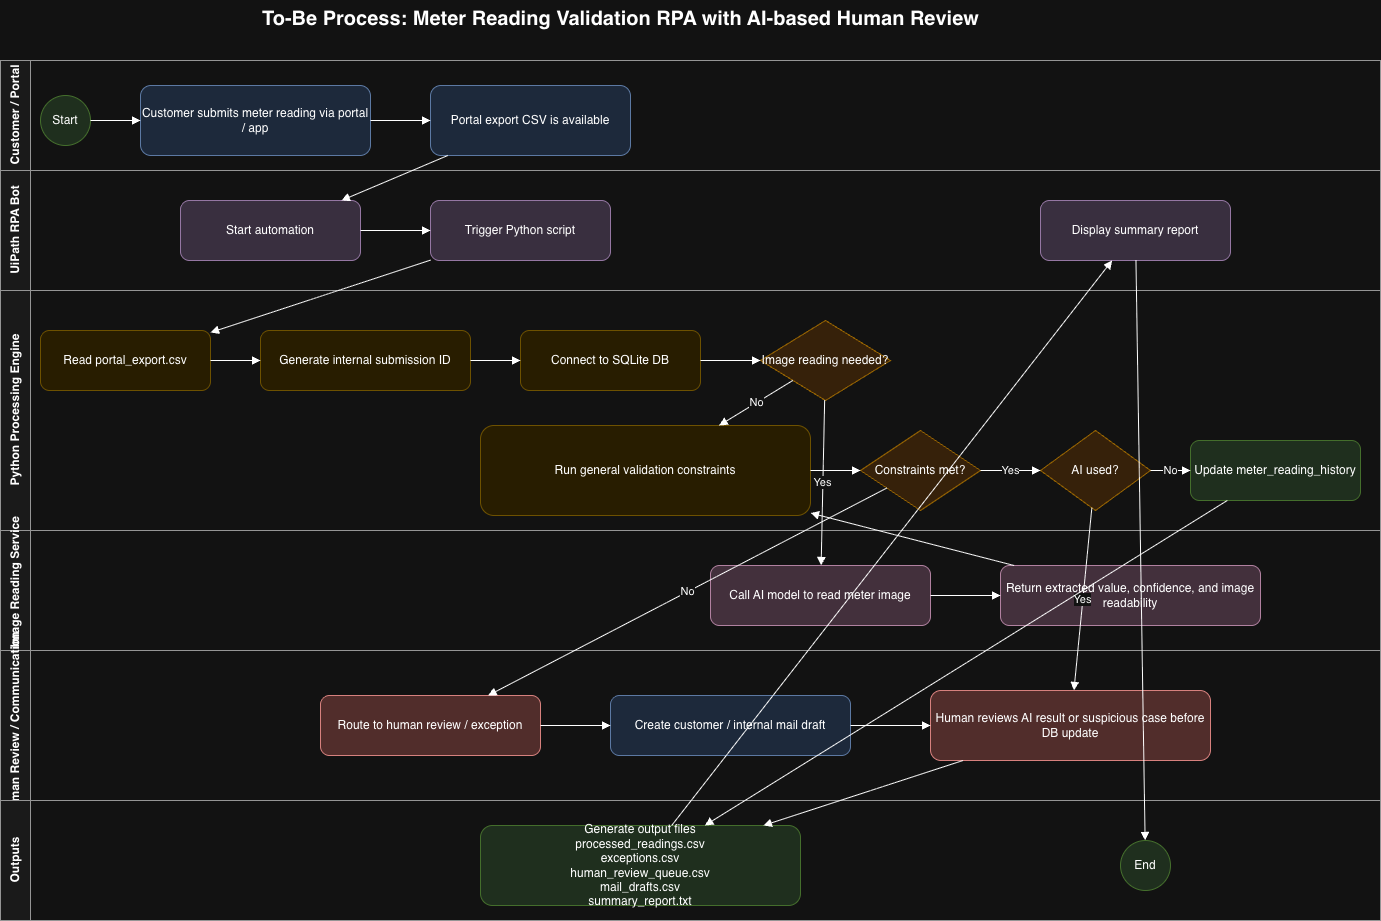

The diagram above was exported from draw.io. Its source (the exported page's mxGraphModel, read from the mxfile embedded in the PNG):
<mxGraphModel dx="1629" dy="1185" grid="1" gridSize="10" guides="1" tooltips="1" connect="1" arrows="1" fold="1" page="1" pageScale="1" pageWidth="1500" pageHeight="1000" math="0" shadow="0">
  <root>
    <mxCell id="0" />
    <mxCell id="1" parent="0" />
    <mxCell id="title" parent="1" style="text;html=1;strokeColor=none;fillColor=none;fontSize=20;fontStyle=1" value="To-Be Process: Meter Reading Validation RPA with AI-based Human Review" vertex="1">
      <mxGeometry height="40" width="850" x="300" y="20" as="geometry" />
    </mxCell>
    <mxCell id="lane_customer" parent="1" style="swimlane;html=1;startSize=30;horizontal=0;fillColor=#f5f5f5;strokeColor=#666666;fontStyle=1" value="Customer / Portal" vertex="1">
      <mxGeometry height="110" width="1380" x="40" y="80" as="geometry" />
    </mxCell>
    <mxCell id="lane_uipath" parent="1" style="swimlane;html=1;startSize=30;horizontal=0;fillColor=#f5f5f5;strokeColor=#666666;fontStyle=1" value="UiPath RPA Bot" vertex="1">
      <mxGeometry height="120" width="1380" x="40" y="190" as="geometry" />
    </mxCell>
    <mxCell id="lane_python" parent="1" style="swimlane;html=1;startSize=30;horizontal=0;fillColor=#f5f5f5;strokeColor=#666666;fontStyle=1" value="Python Processing Engine" vertex="1">
      <mxGeometry height="240" width="1380" x="40" y="310" as="geometry" />
    </mxCell>
    <mxCell id="lane_ai" parent="1" style="swimlane;html=1;startSize=30;horizontal=0;fillColor=#f5f5f5;strokeColor=#666666;fontStyle=1" value="AI Image Reading Service" vertex="1">
      <mxGeometry height="120" width="1380" x="40" y="550" as="geometry" />
    </mxCell>
    <mxCell id="lane_review" parent="1" style="swimlane;html=1;startSize=30;horizontal=0;fillColor=#f5f5f5;strokeColor=#666666;fontStyle=1" value="Human Review / Communication" vertex="1">
      <mxGeometry height="150" width="1380" x="40" y="670" as="geometry" />
    </mxCell>
    <mxCell id="lane_output" parent="1" style="swimlane;html=1;startSize=30;horizontal=0;fillColor=#f5f5f5;strokeColor=#666666;fontStyle=1" value="Outputs" vertex="1">
      <mxGeometry height="120" width="1380" x="40" y="820" as="geometry" />
    </mxCell>
    <mxCell id="start" parent="1" style="ellipse;whiteSpace=wrap;html=1;aspect=fixed;fillColor=#d5e8d4;strokeColor=#82b366" value="Start" vertex="1">
      <mxGeometry height="50" width="50" x="80" y="115" as="geometry" />
    </mxCell>
    <mxCell id="submit" parent="1" style="rounded=1;whiteSpace=wrap;html=1;fillColor=#dae8fc;strokeColor=#6c8ebf" value="Customer submits meter reading via portal / app" vertex="1">
      <mxGeometry height="70" width="230" x="180" y="105" as="geometry" />
    </mxCell>
    <mxCell id="export_csv" parent="1" style="rounded=1;whiteSpace=wrap;html=1;fillColor=#dae8fc;strokeColor=#6c8ebf" value="Portal export CSV is available" vertex="1">
      <mxGeometry height="70" width="200" x="470" y="105" as="geometry" />
    </mxCell>
    <mxCell id="start_automation" parent="1" style="rounded=1;whiteSpace=wrap;html=1;fillColor=#e1d5e7;strokeColor=#9673a6" value="Start automation" vertex="1">
      <mxGeometry height="60" width="180" x="220" y="220" as="geometry" />
    </mxCell>
    <mxCell id="trigger_python" parent="1" style="rounded=1;whiteSpace=wrap;html=1;fillColor=#e1d5e7;strokeColor=#9673a6" value="Trigger Python script" vertex="1">
      <mxGeometry height="60" width="180" x="470" y="220" as="geometry" />
    </mxCell>
    <mxCell id="display_summary" parent="1" style="rounded=1;whiteSpace=wrap;html=1;fillColor=#e1d5e7;strokeColor=#9673a6" value="Display summary report" vertex="1">
      <mxGeometry height="60" width="190" x="1080" y="220" as="geometry" />
    </mxCell>
    <mxCell id="read_csv" parent="1" style="rounded=1;whiteSpace=wrap;html=1;fillColor=#fff2cc;strokeColor=#d6b656" value="Read portal_export.csv" vertex="1">
      <mxGeometry height="60" width="170" x="80" y="350" as="geometry" />
    </mxCell>
    <mxCell id="generate_submission_id" parent="1" style="rounded=1;whiteSpace=wrap;html=1;fillColor=#fff2cc;strokeColor=#d6b656" value="Generate internal submission ID" vertex="1">
      <mxGeometry height="60" width="210" x="300" y="350" as="geometry" />
    </mxCell>
    <mxCell id="connect_db" parent="1" style="rounded=1;whiteSpace=wrap;html=1;fillColor=#fff2cc;strokeColor=#d6b656" value="Connect to SQLite DB" vertex="1">
      <mxGeometry height="60" width="180" x="560" y="350" as="geometry" />
    </mxCell>
    <mxCell id="gw_image_needed" parent="1" style="rhombus;whiteSpace=wrap;html=1;fillColor=#ffe6cc;strokeColor=#d79b00" value="Image reading needed?" vertex="1">
      <mxGeometry height="80" width="130" x="800" y="340" as="geometry" />
    </mxCell>
    <mxCell id="constraints" parent="1" style="rounded=1;whiteSpace=wrap;html=1;fillColor=#fff2cc;strokeColor=#d6b656" value="Run general validation constraints" vertex="1">
      <mxGeometry height="90" width="330" x="520" y="445" as="geometry" />
    </mxCell>
    <mxCell id="gw_constraints" parent="1" style="rhombus;whiteSpace=wrap;html=1;fillColor=#ffe6cc;strokeColor=#d79b00" value="Constraints met?" vertex="1">
      <mxGeometry height="80" width="120" x="900" y="450" as="geometry" />
    </mxCell>
    <mxCell id="gw_ai_used" parent="1" style="rhombus;whiteSpace=wrap;html=1;fillColor=#ffe6cc;strokeColor=#d79b00" value="AI used?" vertex="1">
      <mxGeometry height="80" width="110" x="1080" y="450" as="geometry" />
    </mxCell>
    <mxCell id="update_db" parent="1" style="rounded=1;whiteSpace=wrap;html=1;fillColor=#d5e8d4;strokeColor=#82b366" value="Update meter_reading_history" vertex="1">
      <mxGeometry height="60" width="170" x="1230" y="460" as="geometry" />
    </mxCell>
    <mxCell id="call_ai" parent="1" style="rounded=1;whiteSpace=wrap;html=1;fillColor=#e6d0de;strokeColor=#996185" value="Call AI model to read meter image" vertex="1">
      <mxGeometry height="60" width="220" x="750" y="585" as="geometry" />
    </mxCell>
    <mxCell id="ai_result" parent="1" style="rounded=1;whiteSpace=wrap;html=1;fillColor=#e6d0de;strokeColor=#996185" value="Return extracted value, confidence, and image readability" vertex="1">
      <mxGeometry height="60" width="260" x="1040" y="585" as="geometry" />
    </mxCell>
    <mxCell id="route_review" parent="1" style="rounded=1;whiteSpace=wrap;html=1;fillColor=#f8cecc;strokeColor=#b85450" value="Route to human review / exception" vertex="1">
      <mxGeometry height="60" width="220" x="360" y="715" as="geometry" />
    </mxCell>
    <mxCell id="mail_draft" parent="1" style="rounded=1;whiteSpace=wrap;html=1;fillColor=#dae8fc;strokeColor=#6c8ebf" value="Create customer / internal mail draft" vertex="1">
      <mxGeometry height="60" width="240" x="650" y="715" as="geometry" />
    </mxCell>
    <mxCell id="manual_review" parent="1" style="rounded=1;whiteSpace=wrap;html=1;fillColor=#f8cecc;strokeColor=#b85450" value="Human reviews AI result or suspicious case before DB update" vertex="1">
      <mxGeometry height="70" width="280" x="970" y="710" as="geometry" />
    </mxCell>
    <mxCell id="outputs" parent="1" style="rounded=1;whiteSpace=wrap;html=1;fillColor=#d5e8d4;strokeColor=#82b366" value="Generate output files&#10;processed_readings.csv&#10;exceptions.csv&#10;human_review_queue.csv&#10;mail_drafts.csv&#10;summary_report.txt" vertex="1">
      <mxGeometry height="80" width="320" x="520" y="845" as="geometry" />
    </mxCell>
    <mxCell id="end" parent="1" style="ellipse;whiteSpace=wrap;html=1;aspect=fixed;fillColor=#d5e8d4;strokeColor=#82b366" value="End" vertex="1">
      <mxGeometry height="50" width="50" x="1160" y="860" as="geometry" />
    </mxCell>
    <mxCell id="e1" edge="1" parent="1" source="start" style="endArrow=block;html=1;rounded=0" target="submit">
      <mxGeometry relative="1" as="geometry" />
    </mxCell>
    <mxCell id="e2" edge="1" parent="1" source="submit" style="endArrow=block;html=1;rounded=0" target="export_csv">
      <mxGeometry relative="1" as="geometry" />
    </mxCell>
    <mxCell id="e3" edge="1" parent="1" source="export_csv" style="endArrow=block;html=1;rounded=0" target="start_automation">
      <mxGeometry relative="1" as="geometry" />
    </mxCell>
    <mxCell id="e4" edge="1" parent="1" source="start_automation" style="endArrow=block;html=1;rounded=0" target="trigger_python">
      <mxGeometry relative="1" as="geometry" />
    </mxCell>
    <mxCell id="e5" edge="1" parent="1" source="trigger_python" style="endArrow=block;html=1;rounded=0" target="read_csv">
      <mxGeometry relative="1" as="geometry" />
    </mxCell>
    <mxCell id="e6" edge="1" parent="1" source="read_csv" style="endArrow=block;html=1;rounded=0" target="generate_submission_id">
      <mxGeometry relative="1" as="geometry" />
    </mxCell>
    <mxCell id="e7" edge="1" parent="1" source="generate_submission_id" style="endArrow=block;html=1;rounded=0" target="connect_db">
      <mxGeometry relative="1" as="geometry" />
    </mxCell>
    <mxCell id="e8" edge="1" parent="1" source="connect_db" style="endArrow=block;html=1;rounded=0" target="gw_image_needed">
      <mxGeometry relative="1" as="geometry" />
    </mxCell>
    <mxCell id="e9" edge="1" parent="1" source="gw_image_needed" style="endArrow=block;html=1;rounded=0" target="call_ai" value="Yes">
      <mxGeometry relative="1" as="geometry" />
    </mxCell>
    <mxCell id="e10" edge="1" parent="1" source="gw_image_needed" style="endArrow=block;html=1;rounded=0" target="constraints" value="No">
      <mxGeometry relative="1" as="geometry" />
    </mxCell>
    <mxCell id="e11" edge="1" parent="1" source="call_ai" style="endArrow=block;html=1;rounded=0" target="ai_result">
      <mxGeometry relative="1" as="geometry" />
    </mxCell>
    <mxCell id="e12" edge="1" parent="1" source="ai_result" style="endArrow=block;html=1;rounded=0" target="constraints">
      <mxGeometry relative="1" as="geometry" />
    </mxCell>
    <mxCell id="e13" edge="1" parent="1" source="constraints" style="endArrow=block;html=1;rounded=0" target="gw_constraints">
      <mxGeometry relative="1" as="geometry" />
    </mxCell>
    <mxCell id="e14" edge="1" parent="1" source="gw_constraints" style="endArrow=block;html=1;rounded=0" target="route_review" value="No">
      <mxGeometry relative="1" as="geometry" />
    </mxCell>
    <mxCell id="e15" edge="1" parent="1" source="gw_constraints" style="endArrow=block;html=1;rounded=0" target="gw_ai_used" value="Yes">
      <mxGeometry relative="1" as="geometry" />
    </mxCell>
    <mxCell id="e16" edge="1" parent="1" source="gw_ai_used" style="endArrow=block;html=1;rounded=0" target="manual_review" value="Yes">
      <mxGeometry relative="1" as="geometry" />
    </mxCell>
    <mxCell id="e17" edge="1" parent="1" source="gw_ai_used" style="endArrow=block;html=1;rounded=0" target="update_db" value="No">
      <mxGeometry relative="1" as="geometry" />
    </mxCell>
    <mxCell id="e18" edge="1" parent="1" source="route_review" style="endArrow=block;html=1;rounded=0" target="mail_draft">
      <mxGeometry relative="1" as="geometry" />
    </mxCell>
    <mxCell id="e19" edge="1" parent="1" source="mail_draft" style="endArrow=block;html=1;rounded=0" target="manual_review">
      <mxGeometry relative="1" as="geometry" />
    </mxCell>
    <mxCell id="e20" edge="1" parent="1" source="update_db" style="endArrow=block;html=1;rounded=0" target="outputs">
      <mxGeometry relative="1" as="geometry" />
    </mxCell>
    <mxCell id="e21" edge="1" parent="1" source="manual_review" style="endArrow=block;html=1;rounded=0" target="outputs">
      <mxGeometry relative="1" as="geometry" />
    </mxCell>
    <mxCell id="e22" edge="1" parent="1" source="outputs" style="endArrow=block;html=1;rounded=0" target="display_summary">
      <mxGeometry relative="1" as="geometry" />
    </mxCell>
    <mxCell id="e23" edge="1" parent="1" source="display_summary" style="endArrow=block;html=1;rounded=0" target="end">
      <mxGeometry relative="1" as="geometry" />
    </mxCell>
  </root>
</mxGraphModel>